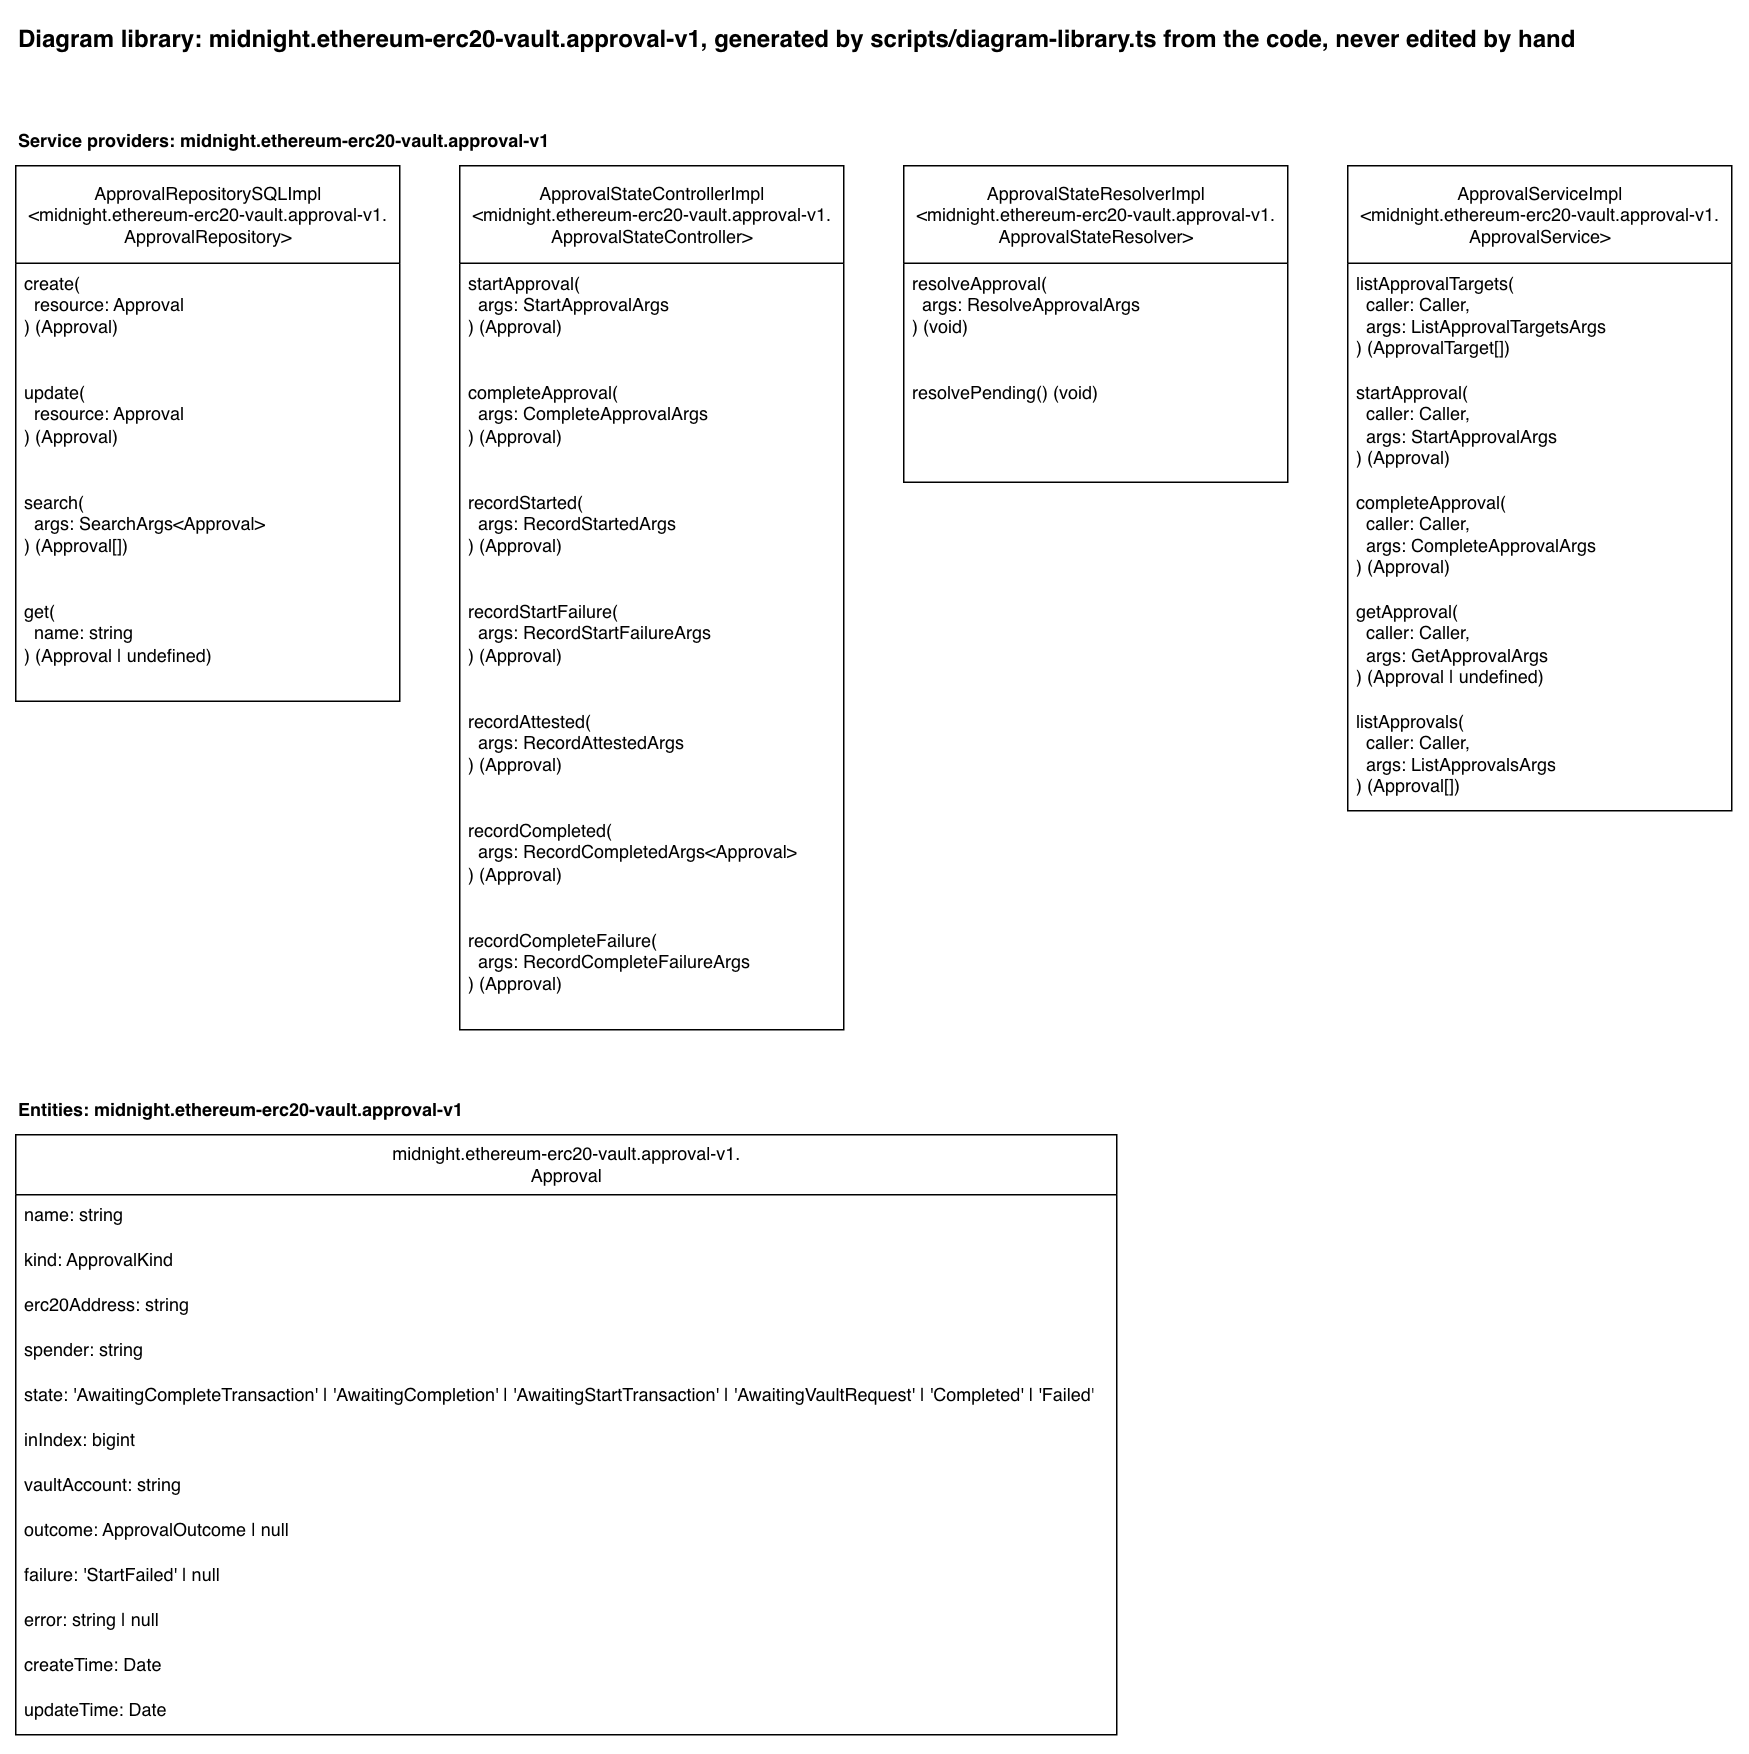

The diagram above was exported from draw.io. Its source (the exported page's mxGraphModel, read from the mxfile embedded in the PNG):
<mxGraphModel dx="2415" dy="1165" grid="1" gridSize="10" guides="1" tooltips="1" connect="1" arrows="1" fold="1" page="1" pageScale="1" pageWidth="850" pageHeight="1100" math="0" shadow="0">
  <root>
    <mxCell id="0" />
    <mxCell id="1" parent="0" />
    <mxCell id="library-title" parent="1" style="text;html=1;fontStyle=1;fontSize=16;" value="Diagram library: midnight.ethereum-erc20-vault.approval-v1, generated by scripts/diagram-library.ts from the code, never edited by hand" vertex="1">
      <mxGeometry height="30" width="1081" x="40" y="40" as="geometry" />
    </mxCell>
    <mxCell id="heading-providers-midnight-ethereum-erc20-vault-approval-v1" parent="1" style="text;html=1;fontStyle=1;" value="Service providers: midnight.ethereum-erc20-vault.approval-v1" vertex="1">
      <mxGeometry height="20" width="381" x="40" y="110" as="geometry" />
    </mxCell>
    <mxCell id="provider-approval-repository" parent="1" style="swimlane;fontStyle=0;childLayout=stackLayout;horizontal=1;startSize=65;fillColor=default;horizontalStack=0;resizeParent=1;resizeParentMax=0;resizeLast=0;collapsible=1;marginBottom=0;html=1;fillStyle=solid;" value="ApprovalRepositorySQLImpl&lt;br&gt;&amp;lt;midnight.ethereum-erc20-vault.approval-v1.&lt;br&gt;ApprovalRepository&amp;gt;" vertex="1">
      <mxGeometry height="357" width="256" x="40" y="140" as="geometry" />
    </mxCell>
    <mxCell id="provider-approval-repository-create" parent="provider-approval-repository" style="text;strokeColor=none;fillColor=none;align=left;verticalAlign=top;spacingLeft=4;spacingRight=4;overflow=hidden;rotatable=0;points=[[0,0.5],[1,0.5]];portConstraint=eastwest;whiteSpace=wrap;html=1;" value="create(&lt;br&gt;&amp;nbsp; resource: Approval&lt;br&gt;) (Approval)" vertex="1">
      <mxGeometry height="73" width="256" y="65" as="geometry" />
    </mxCell>
    <mxCell id="provider-approval-repository-update" parent="provider-approval-repository" style="text;strokeColor=none;fillColor=none;align=left;verticalAlign=top;spacingLeft=4;spacingRight=4;overflow=hidden;rotatable=0;points=[[0,0.5],[1,0.5]];portConstraint=eastwest;whiteSpace=wrap;html=1;" value="update(&lt;br&gt;&amp;nbsp; resource: Approval&lt;br&gt;) (Approval)" vertex="1">
      <mxGeometry height="73" width="256" y="138" as="geometry" />
    </mxCell>
    <mxCell id="provider-approval-repository-search" parent="provider-approval-repository" style="text;strokeColor=none;fillColor=none;align=left;verticalAlign=top;spacingLeft=4;spacingRight=4;overflow=hidden;rotatable=0;points=[[0,0.5],[1,0.5]];portConstraint=eastwest;whiteSpace=wrap;html=1;" value="search(&lt;br&gt;&amp;nbsp; args: SearchArgs&amp;lt;Approval&amp;gt;&lt;br&gt;) (Approval[])" vertex="1">
      <mxGeometry height="73" width="256" y="211" as="geometry" />
    </mxCell>
    <mxCell id="provider-approval-repository-get" parent="provider-approval-repository" style="text;strokeColor=none;fillColor=none;align=left;verticalAlign=top;spacingLeft=4;spacingRight=4;overflow=hidden;rotatable=0;points=[[0,0.5],[1,0.5]];portConstraint=eastwest;whiteSpace=wrap;html=1;" value="get(&lt;br&gt;&amp;nbsp; name: string&lt;br&gt;) (Approval | undefined)" vertex="1">
      <mxGeometry height="73" width="256" y="284" as="geometry" />
    </mxCell>
    <mxCell id="provider-approval-state-controller" parent="1" style="swimlane;fontStyle=0;childLayout=stackLayout;horizontal=1;startSize=65;fillColor=default;horizontalStack=0;resizeParent=1;resizeParentMax=0;resizeLast=0;collapsible=1;marginBottom=0;html=1;fillStyle=solid;" value="ApprovalStateControllerImpl&lt;br&gt;&amp;lt;midnight.ethereum-erc20-vault.approval-v1.&lt;br&gt;ApprovalStateController&amp;gt;" vertex="1">
      <mxGeometry height="576" width="256" x="336" y="140" as="geometry" />
    </mxCell>
    <mxCell id="provider-approval-state-controller-start-approval" parent="provider-approval-state-controller" style="text;strokeColor=none;fillColor=none;align=left;verticalAlign=top;spacingLeft=4;spacingRight=4;overflow=hidden;rotatable=0;points=[[0,0.5],[1,0.5]];portConstraint=eastwest;whiteSpace=wrap;html=1;" value="startApproval(&lt;br&gt;&amp;nbsp; args: StartApprovalArgs&lt;br&gt;) (Approval)" vertex="1">
      <mxGeometry height="73" width="256" y="65" as="geometry" />
    </mxCell>
    <mxCell id="provider-approval-state-controller-complete-approval" parent="provider-approval-state-controller" style="text;strokeColor=none;fillColor=none;align=left;verticalAlign=top;spacingLeft=4;spacingRight=4;overflow=hidden;rotatable=0;points=[[0,0.5],[1,0.5]];portConstraint=eastwest;whiteSpace=wrap;html=1;" value="completeApproval(&lt;br&gt;&amp;nbsp; args: CompleteApprovalArgs&lt;br&gt;) (Approval)" vertex="1">
      <mxGeometry height="73" width="256" y="138" as="geometry" />
    </mxCell>
    <mxCell id="provider-approval-state-controller-record-started" parent="provider-approval-state-controller" style="text;strokeColor=none;fillColor=none;align=left;verticalAlign=top;spacingLeft=4;spacingRight=4;overflow=hidden;rotatable=0;points=[[0,0.5],[1,0.5]];portConstraint=eastwest;whiteSpace=wrap;html=1;" value="recordStarted(&lt;br&gt;&amp;nbsp; args: RecordStartedArgs&lt;br&gt;) (Approval)" vertex="1">
      <mxGeometry height="73" width="256" y="211" as="geometry" />
    </mxCell>
    <mxCell id="provider-approval-state-controller-record-start-failure" parent="provider-approval-state-controller" style="text;strokeColor=none;fillColor=none;align=left;verticalAlign=top;spacingLeft=4;spacingRight=4;overflow=hidden;rotatable=0;points=[[0,0.5],[1,0.5]];portConstraint=eastwest;whiteSpace=wrap;html=1;" value="recordStartFailure(&lt;br&gt;&amp;nbsp; args: RecordStartFailureArgs&lt;br&gt;) (Approval)" vertex="1">
      <mxGeometry height="73" width="256" y="284" as="geometry" />
    </mxCell>
    <mxCell id="provider-approval-state-controller-record-attested" parent="provider-approval-state-controller" style="text;strokeColor=none;fillColor=none;align=left;verticalAlign=top;spacingLeft=4;spacingRight=4;overflow=hidden;rotatable=0;points=[[0,0.5],[1,0.5]];portConstraint=eastwest;whiteSpace=wrap;html=1;" value="recordAttested(&lt;br&gt;&amp;nbsp; args: RecordAttestedArgs&lt;br&gt;) (Approval)" vertex="1">
      <mxGeometry height="73" width="256" y="357" as="geometry" />
    </mxCell>
    <mxCell id="provider-approval-state-controller-record-completed" parent="provider-approval-state-controller" style="text;strokeColor=none;fillColor=none;align=left;verticalAlign=top;spacingLeft=4;spacingRight=4;overflow=hidden;rotatable=0;points=[[0,0.5],[1,0.5]];portConstraint=eastwest;whiteSpace=wrap;html=1;" value="recordCompleted(&lt;br&gt;&amp;nbsp; args: RecordCompletedArgs&amp;lt;Approval&amp;gt;&lt;br&gt;) (Approval)" vertex="1">
      <mxGeometry height="73" width="256" y="430" as="geometry" />
    </mxCell>
    <mxCell id="provider-approval-state-controller-record-complete-failure" parent="provider-approval-state-controller" style="text;strokeColor=none;fillColor=none;align=left;verticalAlign=top;spacingLeft=4;spacingRight=4;overflow=hidden;rotatable=0;points=[[0,0.5],[1,0.5]];portConstraint=eastwest;whiteSpace=wrap;html=1;" value="recordCompleteFailure(&lt;br&gt;&amp;nbsp; args: RecordCompleteFailureArgs&lt;br&gt;) (Approval)" vertex="1">
      <mxGeometry height="73" width="256" y="503" as="geometry" />
    </mxCell>
    <mxCell id="provider-approval-state-resolver" parent="1" style="swimlane;fontStyle=0;childLayout=stackLayout;horizontal=1;startSize=65;fillColor=default;horizontalStack=0;resizeParent=1;resizeParentMax=0;resizeLast=0;collapsible=1;marginBottom=0;html=1;fillStyle=solid;" value="ApprovalStateResolverImpl&lt;br&gt;&amp;lt;midnight.ethereum-erc20-vault.approval-v1.&lt;br&gt;ApprovalStateResolver&amp;gt;" vertex="1">
      <mxGeometry height="211" width="256" x="632" y="140" as="geometry" />
    </mxCell>
    <mxCell id="provider-approval-state-resolver-resolve-approval" parent="provider-approval-state-resolver" style="text;strokeColor=none;fillColor=none;align=left;verticalAlign=top;spacingLeft=4;spacingRight=4;overflow=hidden;rotatable=0;points=[[0,0.5],[1,0.5]];portConstraint=eastwest;whiteSpace=wrap;html=1;" value="resolveApproval(&lt;br&gt;&amp;nbsp; args: ResolveApprovalArgs&lt;br&gt;) (void)" vertex="1">
      <mxGeometry height="73" width="256" y="65" as="geometry" />
    </mxCell>
    <mxCell id="provider-approval-state-resolver-resolve-pending" parent="provider-approval-state-resolver" style="text;strokeColor=none;fillColor=none;align=left;verticalAlign=top;spacingLeft=4;spacingRight=4;overflow=hidden;rotatable=0;points=[[0,0.5],[1,0.5]];portConstraint=eastwest;whiteSpace=wrap;html=1;" value="resolvePending() (void)" vertex="1">
      <mxGeometry height="73" width="256" y="138" as="geometry" />
    </mxCell>
    <mxCell id="provider-approval-service" parent="1" style="swimlane;fontStyle=0;childLayout=stackLayout;horizontal=1;startSize=65;fillColor=default;horizontalStack=0;resizeParent=1;resizeParentMax=0;resizeLast=0;collapsible=1;marginBottom=0;html=1;fillStyle=solid;" value="ApprovalServiceImpl&lt;br&gt;&amp;lt;midnight.ethereum-erc20-vault.approval-v1.&lt;br&gt;ApprovalService&amp;gt;" vertex="1">
      <mxGeometry height="430" width="256" x="928" y="140" as="geometry" />
    </mxCell>
    <mxCell id="provider-approval-service-list-approval-targets" parent="provider-approval-service" style="text;strokeColor=none;fillColor=none;align=left;verticalAlign=top;spacingLeft=4;spacingRight=4;overflow=hidden;rotatable=0;points=[[0,0.5],[1,0.5]];portConstraint=eastwest;whiteSpace=wrap;html=1;" value="listApprovalTargets(&lt;br&gt;&amp;nbsp; caller: Caller,&lt;br&gt;&amp;nbsp; args: ListApprovalTargetsArgs&lt;br&gt;) (ApprovalTarget[])" vertex="1">
      <mxGeometry height="73" width="256" y="65" as="geometry" />
    </mxCell>
    <mxCell id="provider-approval-service-start-approval" parent="provider-approval-service" style="text;strokeColor=none;fillColor=none;align=left;verticalAlign=top;spacingLeft=4;spacingRight=4;overflow=hidden;rotatable=0;points=[[0,0.5],[1,0.5]];portConstraint=eastwest;whiteSpace=wrap;html=1;" value="startApproval(&lt;br&gt;&amp;nbsp; caller: Caller,&lt;br&gt;&amp;nbsp; args: StartApprovalArgs&lt;br&gt;) (Approval)" vertex="1">
      <mxGeometry height="73" width="256" y="138" as="geometry" />
    </mxCell>
    <mxCell id="provider-approval-service-complete-approval" parent="provider-approval-service" style="text;strokeColor=none;fillColor=none;align=left;verticalAlign=top;spacingLeft=4;spacingRight=4;overflow=hidden;rotatable=0;points=[[0,0.5],[1,0.5]];portConstraint=eastwest;whiteSpace=wrap;html=1;" value="completeApproval(&lt;br&gt;&amp;nbsp; caller: Caller,&lt;br&gt;&amp;nbsp; args: CompleteApprovalArgs&lt;br&gt;) (Approval)" vertex="1">
      <mxGeometry height="73" width="256" y="211" as="geometry" />
    </mxCell>
    <mxCell id="provider-approval-service-get-approval" parent="provider-approval-service" style="text;strokeColor=none;fillColor=none;align=left;verticalAlign=top;spacingLeft=4;spacingRight=4;overflow=hidden;rotatable=0;points=[[0,0.5],[1,0.5]];portConstraint=eastwest;whiteSpace=wrap;html=1;" value="getApproval(&lt;br&gt;&amp;nbsp; caller: Caller,&lt;br&gt;&amp;nbsp; args: GetApprovalArgs&lt;br&gt;) (Approval | undefined)" vertex="1">
      <mxGeometry height="73" width="256" y="284" as="geometry" />
    </mxCell>
    <mxCell id="provider-approval-service-list-approvals" parent="provider-approval-service" style="text;strokeColor=none;fillColor=none;align=left;verticalAlign=top;spacingLeft=4;spacingRight=4;overflow=hidden;rotatable=0;points=[[0,0.5],[1,0.5]];portConstraint=eastwest;whiteSpace=wrap;html=1;" value="listApprovals(&lt;br&gt;&amp;nbsp; caller: Caller,&lt;br&gt;&amp;nbsp; args: ListApprovalsArgs&lt;br&gt;) (Approval[])" vertex="1">
      <mxGeometry height="73" width="256" y="357" as="geometry" />
    </mxCell>
    <mxCell id="heading-entities-midnight-ethereum-erc20-vault-approval-v1" parent="1" style="text;html=1;fontStyle=1;" value="Entities: midnight.ethereum-erc20-vault.approval-v1" vertex="1">
      <mxGeometry height="20" width="323" x="40" y="756" as="geometry" />
    </mxCell>
    <mxCell id="entity-approval" parent="1" style="swimlane;fontStyle=0;childLayout=stackLayout;horizontal=1;startSize=40;fillColor=default;horizontalStack=0;resizeParent=1;resizeParentMax=0;resizeLast=0;collapsible=1;marginBottom=0;html=1;fillStyle=solid;" value="midnight.ethereum-erc20-vault.approval-v1.&lt;br&gt;Approval" vertex="1">
      <mxGeometry height="400" width="734" x="40" y="786" as="geometry" />
    </mxCell>
    <mxCell id="entity-approval-name" parent="entity-approval" style="text;strokeColor=none;fillColor=none;align=left;verticalAlign=top;spacingLeft=4;spacingRight=4;overflow=hidden;rotatable=0;points=[[0,0.5],[1,0.5]];portConstraint=eastwest;whiteSpace=wrap;html=1;" value="name: string" vertex="1">
      <mxGeometry height="30" width="734" y="40" as="geometry" />
    </mxCell>
    <mxCell id="entity-approval-kind" parent="entity-approval" style="text;strokeColor=none;fillColor=none;align=left;verticalAlign=top;spacingLeft=4;spacingRight=4;overflow=hidden;rotatable=0;points=[[0,0.5],[1,0.5]];portConstraint=eastwest;whiteSpace=wrap;html=1;" value="kind: ApprovalKind" vertex="1">
      <mxGeometry height="30" width="734" y="70" as="geometry" />
    </mxCell>
    <mxCell id="entity-approval-erc20-address" parent="entity-approval" style="text;strokeColor=none;fillColor=none;align=left;verticalAlign=top;spacingLeft=4;spacingRight=4;overflow=hidden;rotatable=0;points=[[0,0.5],[1,0.5]];portConstraint=eastwest;whiteSpace=wrap;html=1;" value="erc20Address: string" vertex="1">
      <mxGeometry height="30" width="734" y="100" as="geometry" />
    </mxCell>
    <mxCell id="entity-approval-spender" parent="entity-approval" style="text;strokeColor=none;fillColor=none;align=left;verticalAlign=top;spacingLeft=4;spacingRight=4;overflow=hidden;rotatable=0;points=[[0,0.5],[1,0.5]];portConstraint=eastwest;whiteSpace=wrap;html=1;" value="spender: string" vertex="1">
      <mxGeometry height="30" width="734" y="130" as="geometry" />
    </mxCell>
    <mxCell id="entity-approval-state" parent="entity-approval" style="text;strokeColor=none;fillColor=none;align=left;verticalAlign=top;spacingLeft=4;spacingRight=4;overflow=hidden;rotatable=0;points=[[0,0.5],[1,0.5]];portConstraint=eastwest;whiteSpace=wrap;html=1;" value="state: 'AwaitingCompleteTransaction' | 'AwaitingCompletion' | 'AwaitingStartTransaction' | 'AwaitingVaultRequest' | 'Completed' | 'Failed'" vertex="1">
      <mxGeometry height="30" width="734" y="160" as="geometry" />
    </mxCell>
    <mxCell id="entity-approval-in-index" parent="entity-approval" style="text;strokeColor=none;fillColor=none;align=left;verticalAlign=top;spacingLeft=4;spacingRight=4;overflow=hidden;rotatable=0;points=[[0,0.5],[1,0.5]];portConstraint=eastwest;whiteSpace=wrap;html=1;" value="inIndex: bigint" vertex="1">
      <mxGeometry height="30" width="734" y="190" as="geometry" />
    </mxCell>
    <mxCell id="entity-approval-vault-account" parent="entity-approval" style="text;strokeColor=none;fillColor=none;align=left;verticalAlign=top;spacingLeft=4;spacingRight=4;overflow=hidden;rotatable=0;points=[[0,0.5],[1,0.5]];portConstraint=eastwest;whiteSpace=wrap;html=1;" value="vaultAccount: string" vertex="1">
      <mxGeometry height="30" width="734" y="220" as="geometry" />
    </mxCell>
    <mxCell id="entity-approval-outcome" parent="entity-approval" style="text;strokeColor=none;fillColor=none;align=left;verticalAlign=top;spacingLeft=4;spacingRight=4;overflow=hidden;rotatable=0;points=[[0,0.5],[1,0.5]];portConstraint=eastwest;whiteSpace=wrap;html=1;" value="outcome: ApprovalOutcome | null" vertex="1">
      <mxGeometry height="30" width="734" y="250" as="geometry" />
    </mxCell>
    <mxCell id="entity-approval-failure" parent="entity-approval" style="text;strokeColor=none;fillColor=none;align=left;verticalAlign=top;spacingLeft=4;spacingRight=4;overflow=hidden;rotatable=0;points=[[0,0.5],[1,0.5]];portConstraint=eastwest;whiteSpace=wrap;html=1;" value="failure: 'StartFailed' | null" vertex="1">
      <mxGeometry height="30" width="734" y="280" as="geometry" />
    </mxCell>
    <mxCell id="entity-approval-error" parent="entity-approval" style="text;strokeColor=none;fillColor=none;align=left;verticalAlign=top;spacingLeft=4;spacingRight=4;overflow=hidden;rotatable=0;points=[[0,0.5],[1,0.5]];portConstraint=eastwest;whiteSpace=wrap;html=1;" value="error: string | null" vertex="1">
      <mxGeometry height="30" width="734" y="310" as="geometry" />
    </mxCell>
    <mxCell id="entity-approval-create-time" parent="entity-approval" style="text;strokeColor=none;fillColor=none;align=left;verticalAlign=top;spacingLeft=4;spacingRight=4;overflow=hidden;rotatable=0;points=[[0,0.5],[1,0.5]];portConstraint=eastwest;whiteSpace=wrap;html=1;" value="createTime: Date" vertex="1">
      <mxGeometry height="30" width="734" y="340" as="geometry" />
    </mxCell>
    <mxCell id="entity-approval-update-time" parent="entity-approval" style="text;strokeColor=none;fillColor=none;align=left;verticalAlign=top;spacingLeft=4;spacingRight=4;overflow=hidden;rotatable=0;points=[[0,0.5],[1,0.5]];portConstraint=eastwest;whiteSpace=wrap;html=1;" value="updateTime: Date" vertex="1">
      <mxGeometry height="30" width="734" y="370" as="geometry" />
    </mxCell>
  </root>
</mxGraphModel>